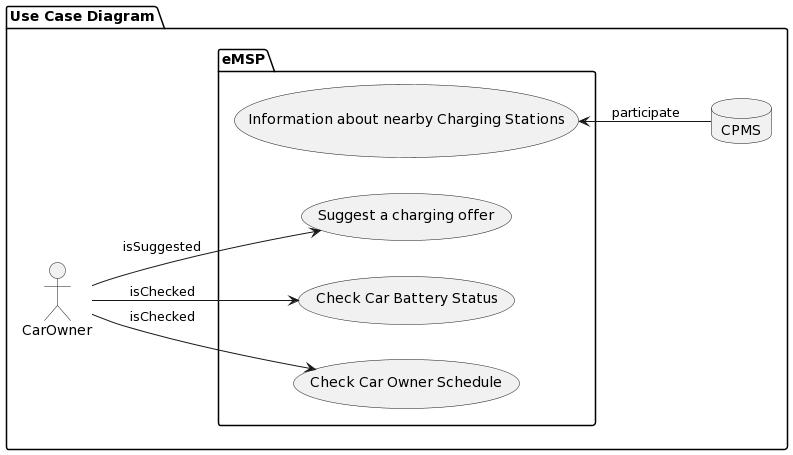

The diagram above was rendered by PlantUML. Its source (embedded in the PNG):
@startuml
left to right direction
package "Use Case Diagram" {

actor CarOwner
database CPMS 
package eMSP {
  usecase "Information about nearby Charging Stations" as U1
  usecase "Check Car Owner Schedule" as U2
  usecase "Check Car Battery Status" as U3
  usecase "Suggest a charging offer" as U4
}

CarOwner -down-> U4 : isSuggested
CarOwner -down-> U2 : isChecked
CarOwner -down-> U3 : isChecked
CPMS -up-> U1 : participate
}
@enduml